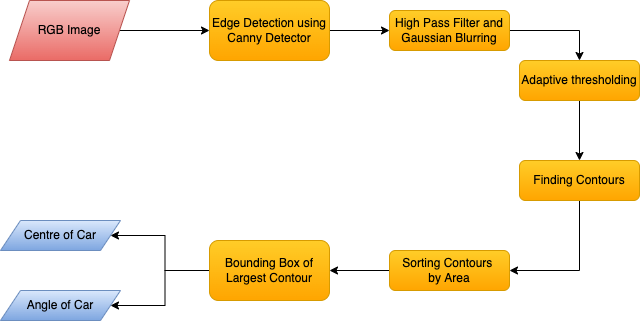

The diagram above was exported from draw.io. Its source (the exported page's mxGraphModel, read from the mxfile embedded in the PNG):
<mxGraphModel dx="946" dy="589" grid="1" gridSize="10" guides="1" tooltips="1" connect="1" arrows="1" fold="1" page="1" pageScale="1" pageWidth="827" pageHeight="1169" math="0" shadow="0">
  <root>
    <mxCell id="WIyWlLk6GJQsqaUBKTNV-0" />
    <mxCell id="WIyWlLk6GJQsqaUBKTNV-1" parent="WIyWlLk6GJQsqaUBKTNV-0" />
    <mxCell id="Q5NLeOl4tfHm0PcZLUtI-16" style="edgeStyle=orthogonalEdgeStyle;rounded=0;orthogonalLoop=1;jettySize=auto;html=1;exitX=1;exitY=0.5;exitDx=0;exitDy=0;" edge="1" parent="WIyWlLk6GJQsqaUBKTNV-1" source="Q5NLeOl4tfHm0PcZLUtI-25" target="Q5NLeOl4tfHm0PcZLUtI-0">
      <mxGeometry relative="1" as="geometry">
        <mxPoint x="219" y="150" as="sourcePoint" />
      </mxGeometry>
    </mxCell>
    <mxCell id="Q5NLeOl4tfHm0PcZLUtI-24" style="edgeStyle=orthogonalEdgeStyle;rounded=0;orthogonalLoop=1;jettySize=auto;html=1;exitX=0.5;exitY=1;exitDx=0;exitDy=0;entryX=1;entryY=0.5;entryDx=0;entryDy=0;" edge="1" parent="WIyWlLk6GJQsqaUBKTNV-1" source="WIyWlLk6GJQsqaUBKTNV-7" target="Q5NLeOl4tfHm0PcZLUtI-8">
      <mxGeometry relative="1" as="geometry" />
    </mxCell>
    <mxCell id="WIyWlLk6GJQsqaUBKTNV-7" value="Finding Contours" style="rounded=1;whiteSpace=wrap;html=1;fontSize=12;glass=0;strokeWidth=1;shadow=0;fillColor=#ffcd28;gradientColor=#ffa500;strokeColor=#d79b00;" parent="WIyWlLk6GJQsqaUBKTNV-1" vertex="1">
      <mxGeometry x="609" y="280" width="120" height="40" as="geometry" />
    </mxCell>
    <mxCell id="Q5NLeOl4tfHm0PcZLUtI-17" style="edgeStyle=orthogonalEdgeStyle;rounded=0;orthogonalLoop=1;jettySize=auto;html=1;exitX=1;exitY=0.5;exitDx=0;exitDy=0;entryX=0;entryY=0.5;entryDx=0;entryDy=0;" edge="1" parent="WIyWlLk6GJQsqaUBKTNV-1" source="Q5NLeOl4tfHm0PcZLUtI-0" target="Q5NLeOl4tfHm0PcZLUtI-2">
      <mxGeometry relative="1" as="geometry" />
    </mxCell>
    <mxCell id="Q5NLeOl4tfHm0PcZLUtI-0" value="Edge Detection using Canny Detector" style="rounded=1;whiteSpace=wrap;html=1;fillColor=#ffcd28;gradientColor=#ffa500;strokeColor=#d79b00;" vertex="1" parent="WIyWlLk6GJQsqaUBKTNV-1">
      <mxGeometry x="299" y="120" width="120" height="60" as="geometry" />
    </mxCell>
    <mxCell id="Q5NLeOl4tfHm0PcZLUtI-18" style="edgeStyle=orthogonalEdgeStyle;rounded=0;orthogonalLoop=1;jettySize=auto;html=1;exitX=1;exitY=0.5;exitDx=0;exitDy=0;" edge="1" parent="WIyWlLk6GJQsqaUBKTNV-1" source="Q5NLeOl4tfHm0PcZLUtI-2" target="Q5NLeOl4tfHm0PcZLUtI-5">
      <mxGeometry relative="1" as="geometry" />
    </mxCell>
    <mxCell id="Q5NLeOl4tfHm0PcZLUtI-2" value="High Pass Filter and Gaussian Blurring" style="rounded=1;whiteSpace=wrap;html=1;fillColor=#ffcd28;gradientColor=#ffa500;strokeColor=#d79b00;" vertex="1" parent="WIyWlLk6GJQsqaUBKTNV-1">
      <mxGeometry x="479" y="130" width="120" height="40" as="geometry" />
    </mxCell>
    <mxCell id="Q5NLeOl4tfHm0PcZLUtI-19" style="edgeStyle=orthogonalEdgeStyle;rounded=0;orthogonalLoop=1;jettySize=auto;html=1;exitX=0.5;exitY=1;exitDx=0;exitDy=0;entryX=0.5;entryY=0;entryDx=0;entryDy=0;" edge="1" parent="WIyWlLk6GJQsqaUBKTNV-1" source="Q5NLeOl4tfHm0PcZLUtI-5" target="WIyWlLk6GJQsqaUBKTNV-7">
      <mxGeometry relative="1" as="geometry" />
    </mxCell>
    <mxCell id="Q5NLeOl4tfHm0PcZLUtI-5" value="Adaptive thresholding" style="rounded=1;whiteSpace=wrap;html=1;fillColor=#ffcd28;gradientColor=#ffa500;strokeColor=#d79b00;" vertex="1" parent="WIyWlLk6GJQsqaUBKTNV-1">
      <mxGeometry x="609" y="180" width="120" height="40" as="geometry" />
    </mxCell>
    <mxCell id="Q5NLeOl4tfHm0PcZLUtI-23" style="edgeStyle=orthogonalEdgeStyle;rounded=0;orthogonalLoop=1;jettySize=auto;html=1;exitX=0;exitY=0.5;exitDx=0;exitDy=0;" edge="1" parent="WIyWlLk6GJQsqaUBKTNV-1" source="Q5NLeOl4tfHm0PcZLUtI-8" target="Q5NLeOl4tfHm0PcZLUtI-10">
      <mxGeometry relative="1" as="geometry" />
    </mxCell>
    <mxCell id="Q5NLeOl4tfHm0PcZLUtI-8" value="Sorting Contours &lt;br&gt;by Area" style="rounded=1;whiteSpace=wrap;html=1;fillColor=#ffcd28;gradientColor=#ffa500;strokeColor=#d79b00;" vertex="1" parent="WIyWlLk6GJQsqaUBKTNV-1">
      <mxGeometry x="479" y="370" width="120" height="40" as="geometry" />
    </mxCell>
    <mxCell id="Q5NLeOl4tfHm0PcZLUtI-20" style="edgeStyle=orthogonalEdgeStyle;rounded=0;orthogonalLoop=1;jettySize=auto;html=1;exitX=0;exitY=0.5;exitDx=0;exitDy=0;entryX=1;entryY=0.5;entryDx=0;entryDy=0;" edge="1" parent="WIyWlLk6GJQsqaUBKTNV-1" source="Q5NLeOl4tfHm0PcZLUtI-10" target="Q5NLeOl4tfHm0PcZLUtI-26">
      <mxGeometry relative="1" as="geometry" />
    </mxCell>
    <mxCell id="Q5NLeOl4tfHm0PcZLUtI-21" style="edgeStyle=orthogonalEdgeStyle;rounded=0;orthogonalLoop=1;jettySize=auto;html=1;exitX=0;exitY=0.5;exitDx=0;exitDy=0;entryX=1;entryY=0.5;entryDx=0;entryDy=0;" edge="1" parent="WIyWlLk6GJQsqaUBKTNV-1" source="Q5NLeOl4tfHm0PcZLUtI-10" target="Q5NLeOl4tfHm0PcZLUtI-27">
      <mxGeometry relative="1" as="geometry" />
    </mxCell>
    <mxCell id="Q5NLeOl4tfHm0PcZLUtI-10" value="Bounding Box of Largest Contour" style="rounded=1;whiteSpace=wrap;html=1;fillColor=#ffcd28;gradientColor=#ffa500;strokeColor=#d79b00;" vertex="1" parent="WIyWlLk6GJQsqaUBKTNV-1">
      <mxGeometry x="299" y="360" width="120" height="60" as="geometry" />
    </mxCell>
    <mxCell id="Q5NLeOl4tfHm0PcZLUtI-25" value="&lt;span&gt;RGB Image&lt;/span&gt;" style="shape=parallelogram;perimeter=parallelogramPerimeter;whiteSpace=wrap;html=1;fixedSize=1;gradientColor=#ea6b66;fillColor=#f8cecc;strokeColor=#b85450;" vertex="1" parent="WIyWlLk6GJQsqaUBKTNV-1">
      <mxGeometry x="99" y="120" width="120" height="60" as="geometry" />
    </mxCell>
    <mxCell id="Q5NLeOl4tfHm0PcZLUtI-26" value="&lt;span&gt;Centre of Car&lt;/span&gt;" style="shape=parallelogram;perimeter=parallelogramPerimeter;whiteSpace=wrap;html=1;fixedSize=1;gradientColor=#7ea6e0;fillColor=#dae8fc;strokeColor=#6c8ebf;" vertex="1" parent="WIyWlLk6GJQsqaUBKTNV-1">
      <mxGeometry x="90" y="340" width="120" height="30" as="geometry" />
    </mxCell>
    <mxCell id="Q5NLeOl4tfHm0PcZLUtI-27" value="&lt;span&gt;Angle of Car&lt;/span&gt;" style="shape=parallelogram;perimeter=parallelogramPerimeter;whiteSpace=wrap;html=1;fixedSize=1;gradientColor=#7ea6e0;fillColor=#dae8fc;strokeColor=#6c8ebf;" vertex="1" parent="WIyWlLk6GJQsqaUBKTNV-1">
      <mxGeometry x="90" y="410" width="120" height="30" as="geometry" />
    </mxCell>
  </root>
</mxGraphModel>